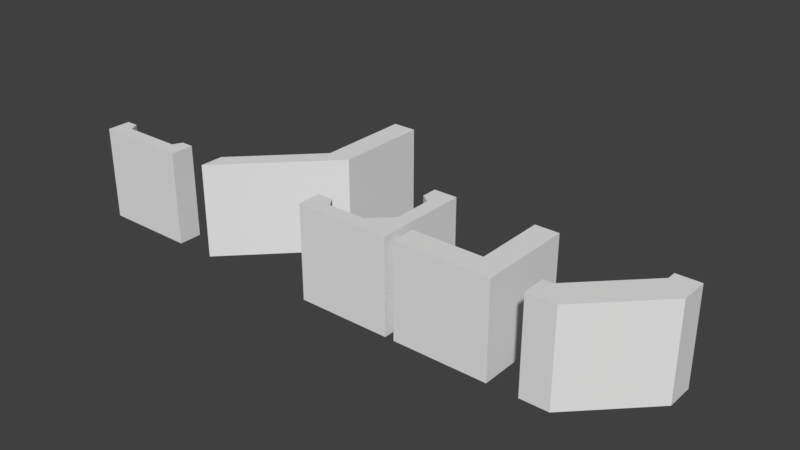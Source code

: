 # Source: BasicWall.blend  (saved by Blender 2.77.0; exported with 4.5.12 LTS)
import bpy
from mathutils import Matrix  # noqa: F401  (used for matrix-valued properties, if any)

bpy.ops.wm.read_factory_settings(use_empty=True)
scene = bpy.context.scene
scene.name = 'Scene'

# ---- collections
col_collection_1 = bpy.data.collections.new('Collection 1'); scene.collection.children.link(col_collection_1)
col_collection_2 = bpy.data.collections.new('Collection 2'); scene.collection.children.link(col_collection_2)
col_collection_3 = bpy.data.collections.new('Collection 3'); scene.collection.children.link(col_collection_3)
col_collection_4 = bpy.data.collections.new('Collection 4'); scene.collection.children.link(col_collection_4)
col_collection_5 = bpy.data.collections.new('Collection 5'); scene.collection.children.link(col_collection_5)
col_collection_11 = bpy.data.collections.new('Collection 11'); scene.collection.children.link(col_collection_11)

# ---- world
world_world = bpy.data.worlds.new('World'); scene.world = world_world
world_world.color = (0.05088, 0.05088, 0.05088)
world_world.use_sun_shadow = False
world_world.sun_shadow_jitter_overblur = 0.0
world_world.cycles.sampling_method = 'MANUAL'

# ---- meshes
me_00_006 = bpy.data.meshes.new('00.006')
me_00_006.from_pydata([(-0.5, 0.5, 0.0), (0.5, 0.5, 0.0), (-0.5, 0.25, 2.98e-08), (0.5, 0.35, 5.96e-08), (0.35, 0.5, 0.0), (0.25, 0.25, 2.98e-08), (0.5, -0.5, 2.98e-08), (0.25, -0.5, 2.98e-08)], [], [(5, 4, 1, 3), (2, 0, 4, 5), (5, 3, 6, 7)])
me_00_006.use_remesh_preserve_volume = False
me_00_006.use_remesh_preserve_attributes = False
me_00_006.use_mirror_vertex_groups = False
me_00_006.update()
me_00 = bpy.data.meshes.new('00')
me_00.from_pydata([(-0.5, 0.5, 0.5), (0.5, 0.5, 0.5), (-0.5, 0.5, -0.5), (0.5, 0.5, -0.5), (-0.5, 0.25, -0.5), (-0.5, 0.25, 0.5), (0.5, 0.35, -0.5), (0.5, 0.35, 0.5), (0.35, 0.5, -0.5), (0.25, 0.25, -0.5), (0.35, 0.5, 0.5), (0.25, 0.25, 0.5), (0.5, -0.5, 0.5), (0.5, -0.5, -0.5), (0.25, -0.5, 0.5), (0.25, -0.5, -0.5)], [], [(0, 2, 4, 5), (10, 0, 5, 11), (10, 8, 2, 0), (9, 8, 3, 6), (7, 11, 14, 12), (6, 3, 1, 7), (4, 9, 11, 5), (4, 2, 8, 9), (1, 3, 8, 10), (1, 10, 11, 7), (15, 13, 12, 14), (6, 7, 12, 13), (11, 9, 15, 14), (9, 6, 13, 15)])
me_00.use_remesh_preserve_volume = False
me_00.use_remesh_preserve_attributes = False
me_00.use_mirror_vertex_groups = False
me_00.update()
me_0101_003 = bpy.data.meshes.new('0101.003')
me_0101_003.from_pydata([(-0.5, 0.5, 0.0), (0.5, 0.5, 0.0), (-0.5, 0.25, 2.98e-08), (0.5, 0.25, 2.98e-08)], [], [(2, 0, 1, 3)])
me_0101_003.use_remesh_preserve_volume = False
me_0101_003.use_remesh_preserve_attributes = False
me_0101_003.use_mirror_vertex_groups = False
me_0101_003.update()
me_0101 = bpy.data.meshes.new('0101')
me_0101.from_pydata([(-0.5, 0.5, 0.5), (0.5, 0.5, 0.5), (-0.5, 0.5, -0.5), (0.5, 0.5, -0.5), (-0.5, 0.25, -0.5), (-0.5, 0.25, 0.5), (0.5, 0.25, -0.5), (0.5, 0.25, 0.5)], [], [(0, 2, 4, 5), (1, 0, 5, 7), (1, 3, 2, 0), (4, 2, 3, 6), (4, 6, 7, 5), (6, 3, 1, 7)])
me_0101.use_remesh_preserve_volume = False
me_0101.use_remesh_preserve_attributes = False
me_0101.use_mirror_vertex_groups = False
me_0101.update()
me_00_007 = bpy.data.meshes.new('00.007')
me_00_007.from_pydata([(-0.5, 0.5, 0.0), (-0.5, 0.25, 2.98e-08), (0.5, -0.5, 2.98e-08), (0.25, -0.5, 2.98e-08)], [], [(1, 0, 2, 3)])
me_00_007.use_remesh_preserve_volume = False
me_00_007.use_remesh_preserve_attributes = False
me_00_007.use_mirror_vertex_groups = False
me_00_007.update()
me_00_001 = bpy.data.meshes.new('00.001')
me_00_001.from_pydata([(-0.5, 0.5, 0.5), (-0.5, 0.5, -0.5), (-0.5, 0.25, -0.5), (-0.5, 0.25, 0.5), (0.5, -0.5, 0.5), (0.5, -0.5, -0.5), (0.25, -0.5, 0.5), (0.25, -0.5, -0.5)], [], [(0, 1, 2, 3), (3, 2, 7, 6), (1, 0, 4, 5), (0, 3, 6, 4), (7, 5, 4, 6), (2, 1, 5, 7)])
me_00_001.use_remesh_preserve_volume = False
me_00_001.use_remesh_preserve_attributes = False
me_00_001.use_mirror_vertex_groups = False
me_00_001.update()
me_00_005 = bpy.data.meshes.new('00.005')
me_00_005.from_pydata([(-0.5, 0.5, 0.0), (-0.5, 0.25, 2.98e-08), (0.5, -0.5, 2.98e-08), (0.25, -0.5, 2.98e-08), (-0.2, 0.5, 0.0), (0.5, -0.2, 8.941e-08), (-0.4, 0.25, 2.98e-08), (0.25, -0.4, 5.96e-08)], [], [(7, 5, 2, 3), (1, 0, 4, 6), (6, 4, 5, 7)])
me_00_005.use_remesh_preserve_volume = False
me_00_005.use_remesh_preserve_attributes = False
me_00_005.use_mirror_vertex_groups = False
me_00_005.update()
me_00_002 = bpy.data.meshes.new('00.002')
me_00_002.from_pydata([(-0.5, 0.5, 0.5), (-0.5, 0.5, -0.5), (-0.5, 0.25, -0.5), (-0.5, 0.25, 0.5), (0.5, -0.5, 0.5), (0.5, -0.5, -0.5), (0.25, -0.5, 0.5), (0.25, -0.5, -0.5), (-0.2, 0.5, 0.5), (0.5, -0.2, 0.5), (-0.2, 0.5, -0.5), (0.5, -0.2, -0.5), (-0.4, 0.25, 0.5), (0.25, -0.4, 0.5), (-0.4, 0.25, -0.5), (0.25, -0.4, -0.5)], [], [(0, 1, 2, 3), (13, 15, 7, 6), (11, 9, 4, 5), (9, 13, 6, 4), (7, 5, 4, 6), (15, 11, 5, 7), (2, 1, 10, 14), (14, 10, 11, 15), (0, 3, 12, 8), (8, 12, 13, 9), (1, 0, 8, 10), (10, 8, 9, 11), (3, 2, 14, 12), (12, 14, 15, 13)])
me_00_002.use_remesh_preserve_volume = False
me_00_002.use_remesh_preserve_attributes = False
me_00_002.use_mirror_vertex_groups = False
me_00_002.update()
me_0101_002 = bpy.data.meshes.new('0101.002')
me_0101_002.from_pydata([(-0.5, 0.5, 0.0), (0.5, 0.5, 0.0), (-0.5, 0.25, 2.98e-08), (0.5, 0.25, 2.98e-08), (-0.3693, 0.5, 0.0), (0.3693, 0.5, 0.0), (0.3693, 0.25, 2.98e-08), (-0.3693, 0.25, 2.98e-08), (-0.3195, 0.5, 0.0), (0.3195, 0.5, 0.0), (0.3195, 0.35, 2.98e-08), (-0.3195, 0.35, 2.98e-08)], [], [(6, 5, 1, 3), (2, 0, 4, 7), (10, 9, 5, 6), (7, 4, 8, 11), (11, 8, 9, 10)])
me_0101_002.use_remesh_preserve_volume = False
me_0101_002.use_remesh_preserve_attributes = False
me_0101_002.use_mirror_vertex_groups = False
me_0101_002.update()
me_0101_001 = bpy.data.meshes.new('0101.001')
me_0101_001.from_pydata([(-0.5, 0.5, 0.5), (0.5, 0.5, 0.5), (-0.5, 0.5, -0.5), (0.5, 0.5, -0.5), (-0.5, 0.25, -0.5), (-0.5, 0.25, 0.5), (0.5, 0.25, -0.5), (0.5, 0.25, 0.5), (-0.3693, 0.5, -0.5), (0.3693, 0.5, -0.5), (0.3693, 0.25, -0.5), (-0.3693, 0.25, -0.5), (0.3693, 0.5, 0.5), (-0.3693, 0.5, 0.5), (-0.3693, 0.25, 0.5), (0.3693, 0.25, 0.5), (-0.3195, 0.5, -0.5), (0.3195, 0.5, -0.5), (0.3195, 0.35, -0.5), (-0.3195, 0.35, -0.5), (0.3195, 0.5, 0.5), (-0.3195, 0.5, 0.5), (-0.3195, 0.35, 0.5), (0.3195, 0.35, 0.5)], [], [(0, 2, 4, 5), (13, 0, 5, 14), (13, 8, 2, 0), (10, 9, 3, 6), (10, 6, 7, 15), (6, 3, 1, 7), (4, 11, 14, 5), (18, 10, 15, 23), (4, 2, 8, 11), (18, 17, 9, 10), (1, 3, 9, 12), (21, 16, 8, 13), (1, 12, 15, 7), (21, 13, 14, 22), (12, 20, 23, 15), (20, 21, 22, 23), (12, 9, 17, 20), (20, 17, 16, 21), (11, 8, 16, 19), (19, 16, 17, 18), (11, 19, 22, 14), (19, 18, 23, 22)])
me_0101_001.use_remesh_preserve_volume = False
me_0101_001.use_remesh_preserve_attributes = False
me_0101_001.use_mirror_vertex_groups = False
me_0101_001.update()
me_00_004 = bpy.data.meshes.new('00.004')
me_00_004.from_pydata([(-0.5, 0.5, 0.0), (0.5, 0.5, 0.0), (-0.5, 0.25, 2.98e-08), (0.5, 0.08157, 0.0), (0.08157, 0.5, 0.0), (0.5, -0.5, 2.98e-08), (0.25, -0.5, 2.98e-08), (-0.2667, 0.35, 5.96e-08), (-0.3333, 0.25, 2.98e-08), (-0.3333, 0.5, 0.0), (-0.2667, 0.5, 0.0), (0.5, -0.3333, 2.98e-08), (0.5, -0.2667, 0.0), (0.35, -0.2667, 0.0), (0.25, -0.3333, 0.0), (0.35, 0.1365, 5.96e-08), (0.1406, 0.35, 5.96e-08), (0.1914, 0.4156, 5.96e-08), (0.4197, 0.1873, 5.96e-08)], [], [(7, 10, 4, 17, 16), (18, 17, 4, 1, 3), (14, 11, 5, 6), (2, 0, 9, 8), (8, 9, 10, 7), (13, 12, 11, 14), (15, 16, 17, 18), (15, 18, 3, 12, 13)])
me_00_004.use_remesh_preserve_volume = False
me_00_004.use_remesh_preserve_attributes = False
me_00_004.use_mirror_vertex_groups = False
me_00_004.update()
me_00_003 = bpy.data.meshes.new('00.003')
me_00_003.from_pydata([(-0.5, 0.5, 0.5), (0.5, 0.5, 0.5), (-0.5, 0.5, -0.5), (0.5, 0.5, -0.5), (-0.5, 0.25, -0.5), (-0.5, 0.25, 0.5), (0.5, 0.08157, -0.5), (0.5, 0.08157, 0.5), (0.08157, 0.5, -0.5), (0.08157, 0.5, 0.5), (0.5, -0.5, 0.5), (0.5, -0.5, -0.5), (0.25, -0.5, 0.5), (0.25, -0.5, -0.5), (-0.2667, 0.35, -0.5), (-0.3333, 0.25, -0.5), (-0.2667, 0.5, 0.5), (-0.3333, 0.5, 0.5), (-0.3333, 0.5, -0.5), (-0.2667, 0.5, -0.5), (-0.3333, 0.25, 0.5), (-0.2667, 0.35, 0.5), (0.35, -0.2667, 0.5), (0.25, -0.3333, 0.5), (0.5, -0.3333, 0.5), (0.5, -0.2667, 0.5), (0.5, -0.3333, -0.5), (0.5, -0.2667, -0.5), (0.35, -0.2667, -0.5), (0.25, -0.3333, -0.5), (0.35, 0.1365, -0.5), (0.1406, 0.35, -0.5), (0.1914, 0.4156, -0.5), (0.4197, 0.1873, -0.5), (0.1406, 0.35, 0.5), (0.35, 0.1365, 0.5), (0.4197, 0.1873, 0.5), (0.1914, 0.4156, 0.5)], [], [(0, 2, 4, 5), (17, 0, 5, 20), (17, 18, 2, 0), (14, 19, 8, 32, 31), (24, 23, 12, 10), (6, 3, 1, 7), (33, 32, 8, 3, 6), (35, 30, 28, 22), (1, 3, 8, 9), (9, 16, 21, 34, 37), (13, 11, 10, 12), (26, 24, 10, 11), (23, 29, 13, 12), (29, 26, 11, 13), (4, 2, 18, 15), (15, 18, 19, 14), (4, 15, 20, 5), (15, 14, 21, 20), (9, 8, 19, 16), (16, 19, 18, 17), (7, 36, 35, 22, 25), (16, 17, 20, 21), (14, 31, 34, 21), (28, 27, 26, 29), (1, 9, 37, 36, 7), (22, 28, 29, 23), (6, 7, 25, 27), (27, 25, 24, 26), (25, 22, 23, 24), (30, 31, 32, 33), (34, 35, 36, 37), (30, 35, 34, 31), (30, 33, 6, 27, 28)])
me_00_003.use_remesh_preserve_volume = False
me_00_003.use_remesh_preserve_attributes = False
me_00_003.use_mirror_vertex_groups = False
me_00_003.update()

# ---- objects
ob_corner_00_col = bpy.data.objects.new('corner_00_col', me_00_006)
ob_corner_00 = bpy.data.objects.new('corner_00', me_00)
ob_straight_00_col = bpy.data.objects.new('straight_00_col', me_0101_003)
ob_straight_00 = bpy.data.objects.new('straight_00', me_0101)
ob_diagonal_00_col = bpy.data.objects.new('diagonal_00_col', me_00_007)
ob_diagonal_00 = bpy.data.objects.new('diagonal_00', me_00_001)
ob_diagonal_01_col = bpy.data.objects.new('diagonal_01_col', me_00_005)
ob_diagonal_01 = bpy.data.objects.new('diagonal_01', me_00_002)
ob_straight_01_col = bpy.data.objects.new('straight_01_col', me_0101_002)
ob_straight_01 = bpy.data.objects.new('straight_01', me_0101_001)
ob_corner_01_col = bpy.data.objects.new('corner_01_col', me_00_004)
ob_corner_01 = bpy.data.objects.new('corner_01', me_00_003)

# ---- transforms, parenting, visibility, modifiers, constraints
ob_corner_00_col.location = (1.096, 0.0, 0.0)
ob_corner_00_col.rotation_euler = (3.142, -0.0, 0.0)
ob_corner_00_col.lineart.crease_threshold = 0.0
ob_corner_00.location = (1.096, 0.0, 0.0)
ob_corner_00.rotation_euler = (3.142, -0.0, 0.0)
ob_corner_00.lineart.crease_threshold = 0.0
ob_straight_00_col.location = (-1.309, 1.0, -1.788e-07)
ob_straight_00_col.rotation_euler = (3.142, -0.0, 1.571)
ob_straight_00_col.lineart.crease_threshold = 0.0
ob_straight_00.location = (-1.309, 1.0, -1.788e-07)
ob_straight_00.rotation_euler = (3.142, -0.0, 1.571)
ob_straight_00.lineart.crease_threshold = 0.0
ob_diagonal_00_col.location = (-1.309, 0.0, 0.0)
ob_diagonal_00_col.rotation_euler = (3.142, -0.0, 0.0)
ob_diagonal_00_col.lineart.crease_threshold = 0.0
ob_diagonal_00.location = (-1.309, 0.0, 0.0)
ob_diagonal_00.rotation_euler = (3.142, -0.0, 0.0)
ob_diagonal_00.lineart.crease_threshold = 0.0
ob_diagonal_01_col.location = (2.416, 0.0, 0.0)
ob_diagonal_01_col.rotation_euler = (3.142, -0.0, 0.0)
ob_diagonal_01_col.lineart.crease_threshold = 0.0
ob_diagonal_01.location = (2.416, 0.0, 0.0)
ob_diagonal_01.rotation_euler = (3.142, -0.0, 0.0)
ob_diagonal_01.lineart.crease_threshold = 0.0
ob_straight_01_col.location = (-2.743, 0.0, 0.0)
ob_straight_01_col.rotation_euler = (3.142, -0.0, 0.0)
ob_straight_01_col.lineart.crease_threshold = 0.0
ob_straight_01.location = (-2.743, 0.0, 0.0)
ob_straight_01.rotation_euler = (3.142, -0.0, 0.0)
ob_straight_01.lineart.crease_threshold = 0.0
ob_corner_01_col.location = (0.0, 0.0, 0.0)
ob_corner_01_col.rotation_euler = (3.142, -0.0, 0.0)
ob_corner_01_col.lineart.crease_threshold = 0.0
ob_corner_01.location = (0.0, 0.0, 0.0)
ob_corner_01.rotation_euler = (3.142, -0.0, 0.0)
ob_corner_01.lineart.crease_threshold = 0.0

# ---- collection membership
col_collection_1.objects.link(ob_corner_00_col)
col_collection_1.objects.link(ob_corner_00)
col_collection_2.objects.link(ob_straight_00_col)
col_collection_2.objects.link(ob_straight_00)
col_collection_3.objects.link(ob_diagonal_00_col)
col_collection_3.objects.link(ob_diagonal_00)
col_collection_4.objects.link(ob_diagonal_01_col)
col_collection_4.objects.link(ob_diagonal_01)
col_collection_5.objects.link(ob_straight_01_col)
col_collection_5.objects.link(ob_straight_01)
col_collection_11.objects.link(ob_corner_01_col)
col_collection_11.objects.link(ob_corner_01)

# ---- scene / render settings (as saved in the file)
scene.frame_start = 1; scene.frame_end = 250; scene.frame_set(1)
scene.render.engine = 'BLENDER_EEVEE_NEXT'
scene.render.resolution_percentage = 50
scene.render.dither_intensity = 0.0
scene.cycles.use_denoising = False
scene.cycles.samples = 128
scene.cycles.sampling_pattern = 'TABULATED_SOBOL'
scene.cycles.light_sampling_threshold = 0.0
scene.cycles.use_adaptive_sampling = False
scene.cycles.use_light_tree = False
scene.cycles.blur_glossy = 0.0
scene.cycles.sample_clamp_indirect = 0.0
scene.view_settings.view_transform = 'Standard'
bpy.context.view_layer.update()

# ---- added for rendering (the .blend has no active camera and no usable light): camera, sun
cam_auto = bpy.data.cameras.new('AutoCamera')
cam_auto.lens = 50.0
cam_auto.sensor_width = 36.0
cam_auto.clip_end = 1000.0
ob_auto_camera = bpy.data.objects.new('AutoCamera', cam_auto)
scene.collection.objects.link(ob_auto_camera)
ob_auto_camera.location = (5.89883, -6.77479, 4.84986)
ob_auto_camera.rotation_euler = (1.09748, -7.21219e-08, 0.694738)
scene.camera = ob_auto_camera
light_auto_sun = bpy.data.lights.new('AutoSun', 'SUN')
light_auto_sun.energy = 3.0
light_auto_sun.angle = 0.0523599
ob_auto_sun = bpy.data.objects.new('AutoSun', light_auto_sun)
scene.collection.objects.link(ob_auto_sun)
ob_auto_sun.rotation_euler = (0.872665, 0.174533, 0.523599)
bpy.context.view_layer.update()
